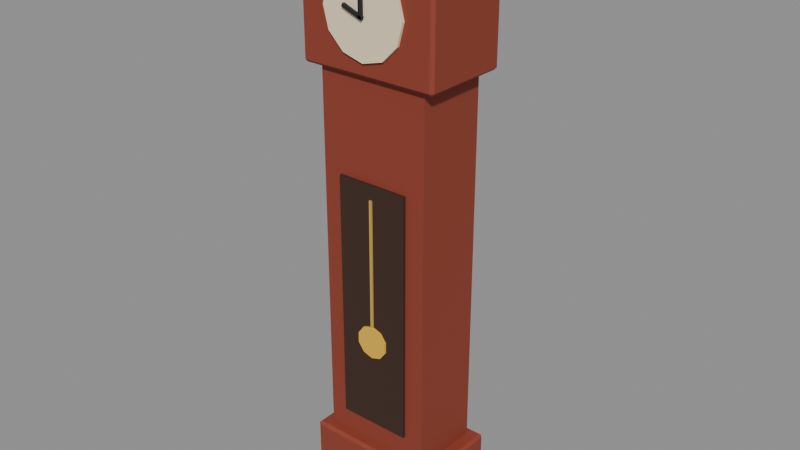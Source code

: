 # Source: grandfatherClock.blend  (saved by Blender 5.0.119; exported with 4.5.12 LTS)
import bpy
from mathutils import Matrix  # noqa: F401  (used for matrix-valued properties, if any)

bpy.ops.wm.read_factory_settings(use_empty=True)
scene = bpy.context.scene
scene.name = 'Scene'

# ---- materials (node trees are filled in below, after node groups)
mat_c_8c3b28 = bpy.data.materials.new('C_8c3b28')
mat_c_8c3b28.diffuse_color = (0.549, 0.2314, 0.1569, 1.0)
mat_c_f3e3bf = bpy.data.materials.new('C_f3e3bf')
mat_c_f3e3bf.diffuse_color = (0.9529, 0.8902, 0.749, 1.0)
mat_c_1d1e22 = bpy.data.materials.new('C_1d1e22')
mat_c_1d1e22.diffuse_color = (0.1137, 0.1176, 0.1333, 1.0)
mat_c_3a2418 = bpy.data.materials.new('C_3a2418')
mat_c_3a2418.diffuse_color = (0.2275, 0.1412, 0.09412, 1.0)
mat_c_c6a14a = bpy.data.materials.new('C_c6a14a')
mat_c_c6a14a.diffuse_color = (0.7765, 0.6314, 0.2902, 1.0)
mat_c_e8b83a = bpy.data.materials.new('C_e8b83a')
mat_c_e8b83a.diffuse_color = (0.9098, 0.7216, 0.2275, 1.0)

# ---- material node trees
mat_c_8c3b28.use_nodes = True; mat_c_8c3b28.node_tree.nodes.clear()
_N = mat_c_8c3b28.node_tree.nodes; _L = mat_c_8c3b28.node_tree.links
n0 = _N.new('ShaderNodeBsdfPrincipled'); n0.name = 'Principled BSDF'; n0.location = (-200, 100)
n0.inputs[0].default_value = (0.2623, 0.04374, 0.02122, 1.0)
n0.inputs[2].default_value = 0.75
n1 = _N.new('ShaderNodeOutputMaterial'); n1.name = 'Material Output'; n1.location = (200, 100)
_L.new(n0.outputs[0], n1.inputs[0])
n1.is_active_output = True
mat_c_f3e3bf.use_nodes = True; mat_c_f3e3bf.node_tree.nodes.clear()
_N = mat_c_f3e3bf.node_tree.nodes; _L = mat_c_f3e3bf.node_tree.links
n0 = _N.new('ShaderNodeBsdfPrincipled'); n0.name = 'Principled BSDF'; n0.location = (-200, 100)
n0.inputs[0].default_value = (0.8963, 0.7682, 0.521, 1.0)
n0.inputs[2].default_value = 0.75
n1 = _N.new('ShaderNodeOutputMaterial'); n1.name = 'Material Output'; n1.location = (200, 100)
_L.new(n0.outputs[0], n1.inputs[0])
n1.is_active_output = True
mat_c_1d1e22.use_nodes = True; mat_c_1d1e22.node_tree.nodes.clear()
_N = mat_c_1d1e22.node_tree.nodes; _L = mat_c_1d1e22.node_tree.links
n0 = _N.new('ShaderNodeBsdfPrincipled'); n0.name = 'Principled BSDF'; n0.location = (-200, 100)
n0.inputs[0].default_value = (0.01229, 0.01298, 0.016, 1.0)
n0.inputs[2].default_value = 0.75
n1 = _N.new('ShaderNodeOutputMaterial'); n1.name = 'Material Output'; n1.location = (200, 100)
_L.new(n0.outputs[0], n1.inputs[0])
n1.is_active_output = True
mat_c_3a2418.use_nodes = True; mat_c_3a2418.node_tree.nodes.clear()
_N = mat_c_3a2418.node_tree.nodes; _L = mat_c_3a2418.node_tree.links
n0 = _N.new('ShaderNodeBsdfPrincipled'); n0.name = 'Principled BSDF'; n0.location = (-200, 100)
n0.inputs[0].default_value = (0.04231, 0.01764, 0.009134, 1.0)
n0.inputs[2].default_value = 0.75
n1 = _N.new('ShaderNodeOutputMaterial'); n1.name = 'Material Output'; n1.location = (200, 100)
_L.new(n0.outputs[0], n1.inputs[0])
n1.is_active_output = True
mat_c_c6a14a.use_nodes = True; mat_c_c6a14a.node_tree.nodes.clear()
_N = mat_c_c6a14a.node_tree.nodes; _L = mat_c_c6a14a.node_tree.links
n0 = _N.new('ShaderNodeBsdfPrincipled'); n0.name = 'Principled BSDF'; n0.location = (-200, 100)
n0.inputs[0].default_value = (0.5647, 0.3564, 0.06848, 1.0)
n0.inputs[2].default_value = 0.75
n1 = _N.new('ShaderNodeOutputMaterial'); n1.name = 'Material Output'; n1.location = (200, 100)
_L.new(n0.outputs[0], n1.inputs[0])
n1.is_active_output = True
mat_c_e8b83a.use_nodes = True; mat_c_e8b83a.node_tree.nodes.clear()
_N = mat_c_e8b83a.node_tree.nodes; _L = mat_c_e8b83a.node_tree.links
n0 = _N.new('ShaderNodeBsdfPrincipled'); n0.name = 'Principled BSDF'; n0.location = (-200, 100)
n0.inputs[0].default_value = (0.807, 0.4793, 0.04231, 1.0)
n0.inputs[2].default_value = 0.75
n1 = _N.new('ShaderNodeOutputMaterial'); n1.name = 'Material Output'; n1.location = (200, 100)
_L.new(n0.outputs[0], n1.inputs[0])
n1.is_active_output = True

# ---- meshes
me_grandfatherclock = bpy.data.meshes.new('grandfatherClock')
me_grandfatherclock.from_pydata([(-0.96, -0.6, 0.0), (-0.96, -0.64, 0.04), (-1.0, -0.6, 0.04), (-0.96, -0.64, 0.96), (-0.96, -0.6, 1.0), (-1.0, -0.6, 0.96), (-0.96, 0.6, 0.0), (-1.0, 0.6, 0.04), (-0.96, 0.64, 0.04), (-0.96, 0.6, 1.0), (-0.96, 0.64, 0.96), (-1.0, 0.6, 0.96), (0.96, -0.6, 0.0), (1.0, -0.6, 0.04), (0.96, -0.64, 0.04), (0.96, -0.6, 1.0), (0.96, -0.64, 0.96), (1.0, -0.6, 0.96), (0.96, 0.6, 0.0), (0.96, 0.64, 0.04), (1.0, 0.6, 0.04), (0.96, 0.6, 1.0), (1.0, 0.6, 0.96), (0.96, 0.64, 0.96), (-0.8, -0.52, 1.0), (-0.8, -0.52, 6.4), (-0.8, 0.52, 1.0), (-0.8, 0.52, 6.4), (0.8, -0.52, 1.0), (0.8, -0.52, 6.4), (0.8, 0.52, 1.0), (0.8, 0.52, 6.4), (-0.96, -0.6, 6.4), (-0.96, -0.64, 6.44), (-1.0, -0.6, 6.44), (-0.96, -0.64, 7.96), (-0.96, -0.6, 8.0), (-1.0, -0.6, 7.96), (-0.96, 0.6, 6.4), (-1.0, 0.6, 6.44), (-0.96, 0.64, 6.44), (-0.96, 0.6, 8.0), (-0.96, 0.64, 7.96), (-1.0, 0.6, 7.96), (0.96, -0.6, 6.4), (1.0, -0.6, 6.44), (0.96, -0.64, 6.44), (0.96, -0.6, 8.0), (0.96, -0.64, 7.96), (1.0, -0.6, 7.96), (0.96, 0.6, 6.4), (0.96, 0.64, 6.44), (1.0, 0.6, 6.44), (0.96, 0.6, 8.0), (1.0, 0.6, 7.96), (0.96, 0.64, 7.96), (0.0, -0.6, 7.8), (0.0, -0.68, 7.8), (0.3, -0.6, 7.72), (0.3, -0.68, 7.72), (0.5196, -0.6, 7.5), (0.5196, -0.68, 7.5), (0.6, -0.6, 7.2), (0.6, -0.68, 7.2), (0.5196, -0.6, 6.9), (0.5196, -0.68, 6.9), (0.3, -0.6, 6.68), (0.3, -0.68, 6.68), (0.0, -0.6, 6.6), (0.0, -0.68, 6.6), (-0.3, -0.6, 6.68), (-0.3, -0.68, 6.68), (-0.5196, -0.6, 6.9), (-0.5196, -0.68, 6.9), (-0.6, -0.6, 7.2), (-0.6, -0.68, 7.2), (-0.5196, -0.6, 7.5), (-0.5196, -0.68, 7.5), (-0.3, -0.6, 7.72), (-0.3, -0.68, 7.72), (-0.024, -0.72, 7.14), (-0.024, -0.72, 7.58), (-0.024, -0.68, 7.14), (-0.024, -0.68, 7.58), (0.024, -0.72, 7.14), (0.024, -0.72, 7.58), (0.024, -0.68, 7.14), (0.024, -0.68, 7.58), (0.02043, -0.72, 7.12), (-0.2778, -0.72, 7.236), (0.02043, -0.68, 7.12), (-0.2778, -0.68, 7.236), (0.03782, -0.72, 7.164), (-0.2604, -0.72, 7.28), (0.03782, -0.68, 7.164), (-0.2604, -0.68, 7.28), (-0.52, -0.56, 1.4), (-0.52, -0.56, 5.0), (-0.52, -0.52, 1.4), (-0.52, -0.52, 5.0), (0.52, -0.56, 1.4), (0.52, -0.56, 5.0), (0.52, -0.52, 1.4), (0.52, -0.52, 5.0), (0.792, 0.792, 8.0), (0.792, -0.792, 8.0), (-0.792, -0.792, 8.0), (-0.792, 0.792, 8.0), (0.0, 0.0, 8.48)], [], [(0, 1, 2), (3, 4, 5), (6, 7, 8), (9, 10, 11), (12, 13, 14), (15, 16, 17), (18, 19, 20), (21, 22, 23), (6, 0, 2, 7), (1, 3, 5, 2), (4, 9, 11, 5), (10, 8, 7, 11), (18, 6, 8, 19), (9, 21, 23, 10), (22, 20, 19, 23), (12, 18, 20, 13), (21, 15, 17, 22), (16, 14, 13, 17), (0, 12, 14, 1), (15, 4, 3, 16), (6, 18, 12, 0), (2, 5, 11, 7), (14, 16, 3, 1), (21, 9, 4, 15), (8, 10, 23, 19), (20, 22, 17, 13), (24, 25, 27, 26), (26, 27, 31, 30), (30, 31, 29, 28), (28, 29, 25, 24), (26, 30, 28, 24), (31, 27, 25, 29), (32, 33, 34), (35, 36, 37), (38, 39, 40), (41, 42, 43), (44, 45, 46), (47, 48, 49), (50, 51, 52), (53, 54, 55), (38, 32, 34, 39), (33, 35, 37, 34), (36, 41, 43, 37), (42, 40, 39, 43), (50, 38, 40, 51), (41, 53, 55, 42), (54, 52, 51, 55), (44, 50, 52, 45), (53, 47, 49, 54), (48, 46, 45, 49), (32, 44, 46, 33), (47, 36, 35, 48), (38, 50, 44, 32), (34, 37, 43, 39), (46, 48, 35, 33), (53, 41, 36, 47), (40, 42, 55, 51), (52, 54, 49, 45), (56, 57, 59, 58), (58, 59, 61, 60), (60, 61, 63, 62), (62, 63, 65, 64), (64, 65, 67, 66), (66, 67, 69, 68), (68, 69, 71, 70), (70, 71, 73, 72), (72, 73, 75, 74), (74, 75, 77, 76), (59, 57, 79, 77, 75, 73, 71, 69, 67, 65, 63, 61), (76, 77, 79, 78), (78, 79, 57, 56), (56, 58, 60, 62, 64, 66, 68, 70, 72, 74, 76, 78), (80, 81, 83, 82), (82, 83, 87, 86), (86, 87, 85, 84), (84, 85, 81, 80), (82, 86, 84, 80), (87, 83, 81, 85), (88, 89, 91, 90), (90, 91, 95, 94), (94, 95, 93, 92), (92, 93, 89, 88), (90, 94, 92, 88), (95, 91, 89, 93), (96, 97, 99, 98), (98, 99, 103, 102), (102, 103, 101, 100), (100, 101, 97, 96), (98, 102, 100, 96), (103, 99, 97, 101), (104, 108, 105), (105, 108, 106), (104, 105, 106, 107), (106, 108, 107), (107, 108, 104)])
me_grandfatherclock.polygons.foreach_set('material_index', [0, 0, 0, 0, 0, 0, 0, 0, 0, 0, 0, 0, 0, 0, 0, 0, 0, 0, 0, 0, 0, 0, 0, 0, 0, 0, 0, 0, 0, 0, 0, 0, 0, 0, 0, 0, 0, 0, 0, 0, 0, 0, 0, 0, 0, 0, 0, 0, 0, 0, 0, 0, 0, 0, 0, 0, 0, 0, 1, 1, 1, 1, 1, 1, 1, 1, 1, 1, 1, 1, 1, 1, 2, 2, 2, 2, 2, 2, 2, 2, 2, 2, 2, 2, 3, 3, 3, 3, 3, 3, 0, 0, 0, 0, 0])
me_grandfatherclock.materials.append(mat_c_8c3b28)
me_grandfatherclock.materials.append(mat_c_f3e3bf)
me_grandfatherclock.materials.append(mat_c_1d1e22)
me_grandfatherclock.materials.append(mat_c_3a2418)
me_grandfatherclock.update()
me_pendulum = bpy.data.meshes.new('pendulum')
me_pendulum.from_pydata([(-0.02, -0.02, -2.0), (-0.02, -0.02, 0.0), (-0.02, 0.02, -2.0), (-0.02, 0.02, 0.0), (0.02, -0.02, -2.0), (0.02, -0.02, 0.0), (0.02, 0.02, -2.0), (0.02, 0.02, 0.0), (0.0, 0.024, -1.84), (0.0, -0.024, -1.84), (0.1411, 0.024, -1.886), (0.1411, -0.024, -1.886), (0.2283, 0.024, -2.006), (0.2283, -0.024, -2.006), (0.2283, 0.024, -2.154), (0.2283, -0.024, -2.154), (0.1411, 0.024, -2.274), (0.1411, -0.024, -2.274), (0.0, 0.024, -2.32), (0.0, -0.024, -2.32), (-0.1411, 0.024, -2.274), (-0.1411, -0.024, -2.274), (-0.2283, 0.024, -2.154), (-0.2283, -0.024, -2.154), (-0.2283, 0.024, -2.006), (-0.2283, -0.024, -2.006), (-0.1411, 0.024, -1.886), (-0.1411, -0.024, -1.886)], [], [(0, 1, 3, 2), (2, 3, 7, 6), (6, 7, 5, 4), (4, 5, 1, 0), (2, 6, 4, 0), (7, 3, 1, 5), (8, 9, 11, 10), (10, 11, 13, 12), (12, 13, 15, 14), (14, 15, 17, 16), (16, 17, 19, 18), (18, 19, 21, 20), (20, 21, 23, 22), (22, 23, 25, 24), (11, 9, 27, 25, 23, 21, 19, 17, 15, 13), (24, 25, 27, 26), (26, 27, 9, 8), (8, 10, 12, 14, 16, 18, 20, 22, 24, 26)])
me_pendulum.polygons.foreach_set('material_index', [0, 0, 0, 0, 0, 0, 1, 1, 1, 1, 1, 1, 1, 1, 1, 1, 1, 1])
me_pendulum.materials.append(mat_c_c6a14a)
me_pendulum.materials.append(mat_c_e8b83a)
me_pendulum.update()

# ---- objects
ob_grandfatherclock = bpy.data.objects.new('grandfatherClock', me_grandfatherclock)
ob_col_b0 = bpy.data.objects.new('COL_b0', None)
ob_col_b1 = bpy.data.objects.new('COL_b1', None)
ob_col_b2 = bpy.data.objects.new('COL_b2', None)
ob_pendulum = bpy.data.objects.new('pendulum', me_pendulum)

# ---- transforms, parenting, visibility, modifiers, constraints
ob_grandfatherclock.location = (0.0, 0.0, 0.0)
ob_col_b0.parent = ob_grandfatherclock
ob_col_b0.location = (0.0, 0.0, 0.5)
ob_col_b0.scale = (2.0, 1.28, 1.0)
ob_col_b0.empty_display_type = 'CUBE'
ob_col_b0.empty_display_size = 0.5
ob_col_b0.hide_render = True
ob_col_b1.parent = ob_grandfatherclock
ob_col_b1.location = (0.0, 0.0, 3.7)
ob_col_b1.scale = (1.6, 1.04, 5.4)
ob_col_b1.empty_display_type = 'CUBE'
ob_col_b1.empty_display_size = 0.5
ob_col_b1.hide_render = True
ob_col_b2.parent = ob_grandfatherclock
ob_col_b2.location = (0.0, 0.0, 7.2)
ob_col_b2.scale = (2.0, 1.28, 1.6)
ob_col_b2.empty_display_type = 'CUBE'
ob_col_b2.empty_display_size = 0.5
ob_col_b2.hide_render = True
ob_pendulum.parent = ob_grandfatherclock
ob_pendulum.location = (0.0, -0.56, 4.8)

# ---- collection membership
scene.collection.objects.link(ob_grandfatherclock)
scene.collection.objects.link(ob_col_b0)
scene.collection.objects.link(ob_col_b1)
scene.collection.objects.link(ob_col_b2)
scene.collection.objects.link(ob_pendulum)

# ---- scene / render settings (as saved in the file)
scene.frame_start = 1; scene.frame_end = 250; scene.frame_set(1)
scene.render.engine = 'BLENDER_EEVEE_NEXT'
scene.render.bake_bias = 0.0
scene.render.bake_samples = 0
scene.cycles.sampling_pattern = 'TABULATED_SOBOL'
scene.eevee.use_volume_custom_range = False
bpy.context.view_layer.update()

# ---- added for rendering (the .blend has no active camera and no usable light): camera, sun + grey world if the file has none
cam_auto = bpy.data.cameras.new('AutoCamera')
cam_auto.lens = 50.0
cam_auto.sensor_width = 36.0
cam_auto.clip_end = 1000.0
ob_auto_camera = bpy.data.objects.new('AutoCamera', cam_auto)
scene.collection.objects.link(ob_auto_camera)
ob_auto_camera.location = (8.19329, -9.83195, 10.7946)
ob_auto_camera.rotation_euler = (1.09748, -7.21219e-08, 0.694738)
scene.camera = ob_auto_camera
light_auto_sun = bpy.data.lights.new('AutoSun', 'SUN')
light_auto_sun.energy = 3.0
light_auto_sun.angle = 0.0523599
ob_auto_sun = bpy.data.objects.new('AutoSun', light_auto_sun)
scene.collection.objects.link(ob_auto_sun)
ob_auto_sun.rotation_euler = (0.872665, 0.174533, 0.523599)
if scene.world is None:
    world_auto = bpy.data.worlds.new('AutoWorld')
    world_auto.color = (0.3, 0.3, 0.3)
    scene.world = world_auto
bpy.context.view_layer.update()

